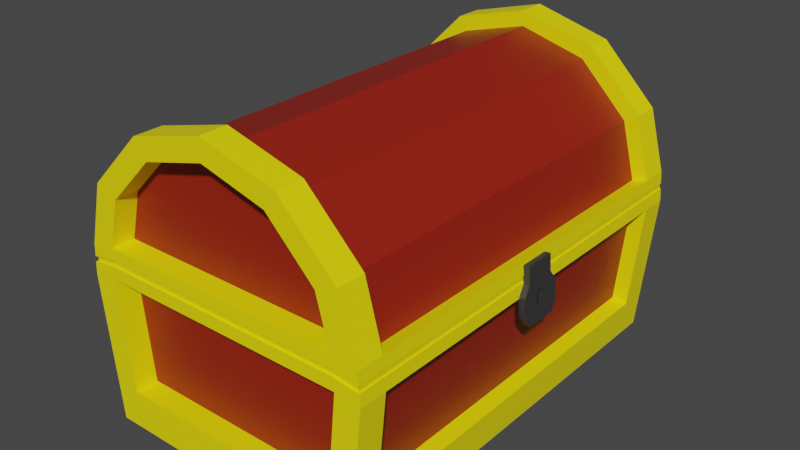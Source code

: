 # Source: chest.blend  (saved by Blender 3.4.6; exported with 4.5.12 LTS)
import bpy
from mathutils import Matrix  # noqa: F401  (used for matrix-valued properties, if any)

bpy.ops.wm.read_factory_settings(use_empty=True)
scene = bpy.context.scene
scene.name = 'Scene'

# ---- collections
col_chest = bpy.data.collections.new('Chest'); scene.collection.children.link(col_chest)

# ---- materials (node trees are filled in below, after node groups)
mat_material = bpy.data.materials.new('Material')
mat_material.use_transparent_shadow = False
mat_material_001 = bpy.data.materials.new('Material.001')
mat_material_001.use_transparent_shadow = False
mat_material_002 = bpy.data.materials.new('Material.002')
mat_material_002.use_transparent_shadow = False

# ---- material node trees
mat_material.use_nodes = True; mat_material.node_tree.nodes.clear()
_N = mat_material.node_tree.nodes; _L = mat_material.node_tree.links
n0 = _N.new('ShaderNodeBsdfPrincipled'); n0.name = 'Principled BSDF'; n0.location = (10, 300)
n0.distribution = 'GGX'
n0.subsurface_method = 'RANDOM_WALK_SKIN'
n0.inputs[0].default_value = (1.0, 0.8409, 0.0, 1.0)
n0.inputs[3].default_value = 1.45
n0.inputs[27].default_value = (0.0, 0.0, 0.0, 1.0)
n0.inputs[28].default_value = 1.0
n1 = _N.new('ShaderNodeOutputMaterial'); n1.name = 'Material Output'; n1.location = (300, 300)
_L.new(n0.outputs[0], n1.inputs[0])
n1.is_active_output = True
mat_material_001.use_nodes = True; mat_material_001.node_tree.nodes.clear()
_N = mat_material_001.node_tree.nodes; _L = mat_material_001.node_tree.links
n0 = _N.new('ShaderNodeBsdfPrincipled'); n0.name = 'Principled BSDF'; n0.location = (10, 300)
n0.distribution = 'GGX'
n0.subsurface_method = 'RANDOM_WALK_SKIN'
n0.inputs[0].default_value = (0.2957, 0.0127, 0.003829, 1.0)
n0.inputs[3].default_value = 1.45
n0.inputs[27].default_value = (0.0, 0.0, 0.0, 1.0)
n0.inputs[28].default_value = 1.0
n1 = _N.new('ShaderNodeOutputMaterial'); n1.name = 'Material Output'; n1.location = (300, 300)
_L.new(n0.outputs[0], n1.inputs[0])
n1.is_active_output = True
mat_material_002.use_nodes = True; mat_material_002.node_tree.nodes.clear()
_N = mat_material_002.node_tree.nodes; _L = mat_material_002.node_tree.links
n0 = _N.new('ShaderNodeBsdfPrincipled'); n0.name = 'Principled BSDF'; n0.location = (10, 300)
n0.distribution = 'GGX'
n0.subsurface_method = 'RANDOM_WALK_SKIN'
n0.inputs[0].default_value = (0.03741, 0.03741, 0.03741, 1.0)
n0.inputs[3].default_value = 1.45
n0.inputs[27].default_value = (0.0, 0.0, 0.0, 1.0)
n0.inputs[28].default_value = 1.0
n1 = _N.new('ShaderNodeOutputMaterial'); n1.name = 'Material Output'; n1.location = (300, 300)
_L.new(n0.outputs[0], n1.inputs[0])
n1.is_active_output = True

# ---- world
world_world = bpy.data.worlds.new('World'); scene.world = world_world
world_world.use_nodes = True; world_world.node_tree.nodes.clear()
_N = world_world.node_tree.nodes; _L = world_world.node_tree.links
n0 = _N.new('ShaderNodeOutputWorld'); n0.name = 'World Output'; n0.location = (300, 300)
n1 = _N.new('ShaderNodeBackground'); n1.name = 'Background'; n1.location = (10, 300)
n1.inputs[0].default_value = (0.05088, 0.05088, 0.05088, 1.0)
_L.new(n1.outputs[0], n0.inputs[0])
n0.is_active_output = True
world_world.color = (0.05088, 0.05088, 0.05088)
world_world.use_sun_shadow = False
world_world.sun_shadow_jitter_overblur = 0.0

# ---- meshes
me_cylinder_028 = bpy.data.meshes.new('Cylinder.028')
me_cylinder_028.from_pydata([(0.6914, -1.21, 0.004217), (-0.7718, -1.21, 0.004217), (0.6914, 1.304, 0.004217), (-0.7718, 1.304, 0.004217), (0.8799, 1.487, 0.2446), (0.7155, 1.487, 0.2505), (-0.9603, 1.487, 0.2446), (-0.9603, -1.393, 0.2446), (0.949, 1.487, 0.9547), (0.949, -1.393, 0.9547), (-1.029, 1.487, 0.9547), (-1.029, -1.393, 0.9547), (0.7864, 1.487, 0.9779), (0.7864, -1.393, 0.9779), (-0.8668, 1.487, 0.9779), (-0.8668, -1.393, 0.9779), (-0.7958, -1.393, 0.2505), (-0.9603, -1.21, 0.2446), (0.8799, 1.304, 0.2446), (0.8799, -1.393, 0.2446), (0.949, -1.21, 0.9547), (0.949, 1.304, 0.9547), (-1.029, 1.304, 0.9547), (-1.029, -1.21, 0.9547), (0.8566, 1.487, 0.004217), (0.8566, -1.393, 0.004217), (0.6914, 1.487, 0.004217), (0.6914, -1.393, 0.004217), (-0.9369, 1.487, 0.004217), (-0.7718, 1.487, 0.004217), (-0.9369, -1.393, 0.004217), (-0.7718, -1.393, 0.004217), (-0.9369, -1.21, 0.004217), (-0.9369, 1.304, 0.004217), (0.8566, -1.21, 0.004217), (0.8566, 1.304, 0.004217), (0.7155, -1.393, 0.2505), (-0.7958, 1.487, 0.2505), (-0.9603, 1.304, 0.2446), (0.8799, -1.21, 0.2446), (-0.7718, -1.21, 0.1078), (-0.7718, 1.304, 0.1078), (0.7864, 1.338, 0.9779), (-0.8668, 1.338, 0.9779), (-0.8668, -1.244, 0.9779), (0.7864, -1.244, 0.9779), (0.7155, 1.338, 0.2505), (0.6914, 1.304, 0.1078), (-0.7958, -1.244, 0.2505), (-0.9262, 1.304, 0.9647), (-0.9262, -1.21, 0.9647), (0.8459, -1.21, 0.9647), (0.8459, 1.304, 0.9647), (-0.7958, 1.338, 0.2505), (-0.8572, -1.21, 0.2547), (0.7768, -1.21, 0.2547), (0.7155, -1.244, 0.2505), (-0.8572, 1.304, 0.2547), (0.7768, 1.304, 0.2547), (0.6914, -1.21, 0.1078), (-0.8602, -1.363, 1.06), (-0.8573, -1.363, 1.096), (-1.007, 1.467, 1.035), (-1.006, 1.464, 1.071), (-0.9989, -1.21, 1.071), (-1.002, -1.21, 1.035), (-1.002, 1.304, 1.035), (-0.9989, 1.304, 1.071), (0.9214, -1.21, 1.035), (0.9185, -1.21, 1.071), (0.9185, 1.304, 1.071), (0.9214, 1.304, 1.035), (0.9424, -1.393, 1.036), (0.9395, -1.393, 1.072), (0.9395, 1.487, 1.072), (0.9424, 1.487, 1.036), (-1.02, -1.393, 1.072), (-1.023, -1.393, 1.036), (-1.02, 1.487, 1.072), (-1.023, 1.487, 1.036), (0.7769, 1.487, 1.096), (0.7798, 1.487, 1.06), (0.7798, -1.393, 1.06), (0.7769, -1.393, 1.096), (-0.8602, 1.487, 1.06), (-0.8573, 1.487, 1.096), (-0.8573, -1.393, 1.096), (-0.8602, -1.393, 1.06), (-1.02, 1.304, 1.072), (-1.023, 1.304, 1.036), (-1.023, -1.21, 1.036), (-1.02, -1.21, 1.072), (0.9424, 1.304, 1.036), (0.9395, 1.304, 1.072), (0.9395, -1.21, 1.072), (0.9424, -1.21, 1.036), (0.7798, -1.363, 1.06), (0.7769, -1.363, 1.096), (-0.8602, 1.457, 1.06), (-0.8573, 1.457, 1.096), (0.7769, 1.457, 1.096), (0.7798, 1.457, 1.06), (-1.006, -1.37, 1.071), (-1.007, -1.373, 1.035), (0.9265, -1.373, 1.035), (0.9257, -1.37, 1.071), (0.9257, 1.464, 1.071), (0.9265, 1.467, 1.035), (0.6015, -1.38, 1.034), (0.6015, -1.38, 1.089), (0.6015, 1.488, 1.034), (0.6015, 1.488, 1.089), (0.9331, -1.38, 1.034), (0.9331, -1.38, 1.089), (0.9331, 1.488, 1.034), (0.9331, 1.488, 1.089), (0.6015, 1.235, 1.034), (0.6015, -1.169, 1.034), (0.6015, -1.169, 1.089), (0.6015, 1.235, 1.089), (-1.012, -1.169, 1.034), (-1.012, -1.38, 1.034), (-1.012, -1.38, 1.089), (-1.012, 1.235, 1.089), (-1.012, 1.488, 1.089), (-1.012, 1.488, 1.034), (-1.012, 1.235, 1.034), (-1.012, -1.169, 1.089), (-0.8081, -1.169, 1.034), (-0.8081, -1.169, 1.089), (-1.012, 1.266, 1.089), (-1.012, 1.266, 1.034), (-0.8081, 1.266, 1.034), (-0.8081, 1.266, 1.089), (0.6685, -1.227, 0.05673), (0.6685, -1.227, 1.035), (0.6685, 1.25, 0.05673), (0.6685, 1.25, 1.035), (0.6309, -1.227, 0.05673), (0.6309, -1.227, 1.035), (0.6309, 1.25, 0.05673), (0.6309, 1.25, 1.035), (0.6309, 1.25, 0.7088), (0.6309, 1.25, 0.3828), (0.6309, -0.3848, 0.05673), (0.6309, 0.5064, 0.05673), (0.6309, 0.5064, 1.035), (0.6309, -0.3848, 1.035), (0.6309, -1.227, 0.7088), (0.6309, -1.227, 0.3828), (0.6309, 0.5064, 0.3828), (0.6309, -0.3848, 0.3828), (0.6309, 0.5064, 0.7088), (0.6309, -0.3848, 0.7088), (0.6685, 1.305, 1.035), (0.6685, 1.305, 0.05673), (0.6309, 1.305, 0.05673), (0.6309, 1.305, 1.035), (0.6309, 1.305, 0.3828), (0.6309, 1.305, 0.7088), (-0.7847, 1.25, 0.3828), (-0.7847, 1.25, 0.05673), (-0.8208, 1.25, 1.035), (-0.7847, 1.25, 0.7088), (-0.7847, 1.305, 0.3828), (-0.7847, 1.305, 0.05673), (-0.7847, 1.305, 1.035), (-0.7847, 1.305, 0.7088), (-0.8232, 1.25, 0.3828), (-0.8232, 1.25, 0.05673), (-0.8594, 1.25, 1.035), (-0.8232, 1.25, 0.7088), (-0.8232, 1.305, 0.3828), (-0.8232, 1.305, 0.05673), (-0.8232, 1.305, 1.035), (-0.8232, 1.305, 0.7088), (-0.7847, -1.21, 0.3828), (-0.7847, -1.21, 0.05673), (-0.8208, -1.21, 1.035), (-0.7847, -1.21, 0.7088), (-0.8232, -1.21, 0.3828), (-0.8232, -1.21, 0.05673), (-0.8594, -1.21, 1.035), (-0.8232, -1.21, 0.7088), (-0.7847, -1.235, 0.3828), (-0.7847, -1.235, 0.05673), (-0.7847, -1.235, 1.035), (-0.7847, -1.235, 0.7088), (-0.8232, -1.235, 0.3828), (-0.8232, -1.235, 0.05673), (-0.8232, -1.235, 1.035), (-0.8232, -1.235, 0.7088), (0.6434, -1.21, 0.3828), (0.6434, -1.21, 0.05673), (0.6434, -1.21, 1.035), (0.6434, -1.21, 0.7088), (0.6434, -1.235, 1.035), (0.6434, -1.235, 0.7088), (0.6434, -1.235, 0.3828), (0.6434, -1.235, 0.05673)], [], [(6, 38, 22, 10), (27, 0, 34, 25), (20, 9, 19, 39), (8, 12, 81, 75), (33, 28, 29, 3), (30, 32, 1, 31), (31, 1, 0, 27), (19, 9, 13, 36), (6, 10, 14, 37), (3, 29, 26, 2), (32, 33, 3, 1), (89, 79, 10, 22), (21, 8, 75, 92), (13, 9, 72, 82), (12, 14, 84, 81), (17, 7, 11, 23), (8, 21, 18, 4), (11, 7, 16, 15), (21, 92, 95, 20), (14, 12, 42, 43), (37, 14, 43, 53), (32, 17, 38, 33), (8, 4, 5, 12), (2, 0, 59, 47), (39, 34, 35, 18), (3, 2, 47, 41), (7, 30, 31, 16), (21, 20, 51, 52), (2, 26, 24, 35), (36, 16, 31, 27), (37, 5, 26, 29), (0, 2, 35, 34), (39, 19, 25, 34), (4, 24, 26, 5), (4, 18, 35, 24), (32, 30, 7, 17), (28, 6, 37, 29), (25, 19, 36, 27), (28, 33, 38, 6), (40, 41, 47, 59), (54, 50, 49, 57), (51, 55, 58, 52), (45, 44, 48, 56), (43, 42, 46, 53), (5, 37, 53, 46), (17, 23, 50, 54), (36, 13, 45, 56), (13, 15, 44, 45), (20, 39, 55, 51), (15, 16, 48, 44), (22, 38, 57, 49), (16, 36, 56, 48), (18, 21, 52, 58), (39, 18, 58, 55), (38, 17, 54, 57), (23, 22, 49, 50), (1, 3, 41, 40), (12, 5, 46, 42), (0, 1, 40, 59), (70, 69, 68, 71), (79, 84, 14, 10), (89, 22, 23, 90), (82, 87, 15, 13), (77, 90, 23, 11), (87, 77, 11, 15), (94, 73, 105, 69), (79, 89, 66, 62), (76, 91, 64, 102), (85, 80, 100, 99), (93, 94, 69, 70), (78, 85, 99, 63), (90, 77, 103, 65), (84, 79, 62, 98), (91, 88, 67, 64), (75, 81, 101, 107), (83, 86, 61, 97), (86, 76, 102, 61), (9, 20, 95, 72), (66, 65, 64, 67), (62, 66, 67, 63), (60, 96, 97, 61), (99, 100, 101, 98), (103, 60, 61, 102), (98, 62, 63, 99), (105, 97, 96, 104), (100, 106, 107, 101), (65, 103, 102, 64), (69, 105, 104, 68), (106, 70, 71, 107), (88, 78, 63, 67), (73, 83, 97, 105), (95, 92, 71, 68), (81, 84, 98, 101), (72, 95, 68, 104), (82, 72, 104, 96), (74, 93, 70, 106), (87, 82, 96, 60), (80, 74, 106, 100), (89, 90, 65, 66), (77, 87, 60, 103), (92, 75, 107, 71), (119, 111, 124, 123), (110, 111, 115, 114), (114, 115, 113, 112), (112, 113, 109, 108), (110, 114, 112, 108, 117, 116), (115, 111, 119, 118, 109, 113), (116, 119, 123, 126), (117, 118, 119, 116), (126, 123, 124, 125), (121, 122, 127, 120), (117, 108, 121, 120, 128), (129, 128, 132, 133), (109, 118, 129, 127, 122), (111, 110, 125, 124), (110, 116, 126, 125), (108, 109, 122, 121), (118, 117, 128, 129), (133, 132, 131, 130), (128, 120, 131, 132), (120, 127, 130, 131), (127, 129, 133, 130), (134, 135, 137, 136), (136, 137, 154, 155), (153, 147, 139, 148), (138, 149, 148, 139, 135, 134), (136, 140, 145, 144, 138, 134), (141, 137, 135, 139, 147, 146), (144, 151, 149, 138), (151, 153, 148, 149), (140, 143, 150, 145), (145, 150, 151, 144), (143, 142, 152, 150), (150, 152, 153, 151), (142, 141, 146, 152), (152, 146, 147, 153), (155, 154, 157, 159, 158, 156), (157, 141, 162, 166), (141, 142, 163, 162), (140, 136, 155, 156), (159, 157, 166, 167), (137, 141, 157, 154), (164, 167, 175, 172), (166, 162, 170, 174), (168, 171, 183, 180), (143, 140, 161, 160), (158, 159, 167, 164), (142, 143, 160, 163), (156, 158, 164, 165), (140, 156, 165, 161), (170, 171, 175, 174), (168, 169, 173, 172), (171, 168, 172, 175), (165, 164, 172, 173), (161, 169, 181, 177), (161, 165, 173, 169), (167, 166, 174, 175), (160, 161, 177, 176), (183, 182, 190, 191), (182, 178, 186, 190), (179, 176, 192, 195), (169, 168, 180, 181), (162, 163, 179, 178), (171, 170, 182, 183), (170, 162, 178, 182), (163, 160, 176, 179), (184, 185, 189, 188), (186, 187, 191, 190), (187, 184, 188, 191), (177, 181, 189, 185), (187, 186, 196, 197), (178, 179, 195, 194), (180, 183, 191, 188), (181, 180, 188, 189), (194, 195, 197, 196), (195, 192, 198, 197), (192, 193, 199, 198), (176, 177, 193, 192), (177, 185, 199, 193), (184, 187, 197, 198), (185, 184, 198, 199), (186, 178, 194, 196)])
me_cylinder_028.polygons.foreach_set('material_index', [0, 0, 0, 0, 0, 0, 0, 0, 0, 0, 0, 0, 0, 0, 0, 0, 0, 0, 0, 0, 0, 0, 0, 0, 0, 0, 0, 0, 0, 0, 0, 0, 0, 0, 0, 0, 0, 0, 0, 2, 1, 1, 1, 1, 0, 0, 0, 0, 0, 0, 0, 0, 0, 0, 0, 0, 0, 0, 0, 0, 0, 0, 0, 0, 0, 0, 0, 0, 0, 0, 0, 0, 0, 0, 0, 0, 0, 0, 0, 0, 0, 0, 0, 0, 0, 0, 0, 0, 0, 0, 0, 0, 0, 0, 0, 0, 0, 0, 0, 0, 0, 0, 0, 0, 0, 0, 0, 0, 0, 0, 0, 0, 0, 0, 0, 0, 0, 0, 0, 0, 0, 0, 0, 0, 2, 0, 0, 0, 2, 2, 2, 2, 2, 2, 2, 2, 0, 0, 2, 0, 0, 0, 0, 0, 0, 2, 0, 2, 0, 0, 0, 0, 0, 0, 0, 0, 0, 2, 0, 0, 2, 0, 2, 0, 0, 2, 0, 0, 0, 0, 0, 2, 0, 0, 0, 0, 0, 2, 0, 0, 0, 0])
_uv = me_cylinder_028.uv_layers.new(name='UVMap')
_uv.uv.foreach_set('vector', [0.2997, 0.5, 0.2997, 0.5317, 0.2567, 0.5317, 0.2567, 0.5, 0.6714, 1.0, 0.6167, 0.9008, 0.6858, 0.9683, 0.6858, 1.0, 0.7433, 0.9683, 0.7433, 1.0, 0.7003, 1.0, 0.7003, 0.9683, 0.7433, 0.5, 0.742, 0.5, 0.7535, 0.5, 0.7529, 0.5, 0.3142, 0.5317, 0.3142, 0.5, 0.3286, 0.5, 0.3833, 0.5992, 0.3142, 1.0, 0.3142, 0.9683, 0.3833, 0.9008, 0.3286, 1.0, 0.3286, 1.0, 0.3833, 0.9008, 0.6167, 0.9008, 0.6714, 1.0, 0.7003, 1.0, 0.7433, 1.0, 0.742, 1.0, 0.6893, 1.0, 0.2997, 0.5, 0.2567, 0.5, 0.258, 0.5, 0.3107, 0.5, 0.3833, 0.5992, 0.3286, 0.5, 0.6714, 0.5, 0.6167, 0.5992, 0.3142, 0.9683, 0.3142, 0.5317, 0.3833, 0.5992, 0.3833, 0.9008, 0.2471, 0.5317, 0.2471, 0.5, 0.2567, 0.5, 0.2567, 0.5317, 0.7433, 0.5317, 0.7433, 0.5, 0.7529, 0.5, 0.7529, 0.5317, 0.742, 1.0, 0.7433, 1.0, 0.7529, 1.0, 0.7535, 1.0, 0.742, 0.5, 0.258, 0.5, 0.2465, 0.5, 0.7535, 0.5, 0.2997, 0.9683, 0.2997, 1.0, 0.2567, 1.0, 0.2567, 0.9683, 0.7433, 0.5, 0.7433, 0.5317, 0.7003, 0.5317, 0.7003, 0.5, 0.2567, 1.0, 0.2997, 1.0, 0.3107, 1.0, 0.258, 1.0, 0.7433, 0.5317, 0.7529, 0.5317, 0.7529, 0.9683, 0.7433, 0.9683, 0.258, 0.5, 0.742, 0.5, 0.742, 0.5, 0.258, 0.5, 0.3107, 0.5, 0.258, 0.5, 0.258, 0.5, 0.3107, 0.5, 0.3142, 0.9683, 0.2997, 0.9683, 0.2997, 0.5317, 0.3142, 0.5317, 0.7433, 0.5, 0.7003, 0.5, 0.6893, 0.5, 0.742, 0.5, 0.6167, 0.5992, 0.6167, 0.9008, 0.6167, 0.9008, 0.6167, 0.5992, 0.7003, 0.9683, 0.6858, 0.9683, 0.6858, 0.5317, 0.7003, 0.5317, 0.3833, 0.5992, 0.6167, 0.5992, 0.6167, 0.5992, 0.3833, 0.5992, 0.2997, 1.0, 0.3142, 1.0, 0.3286, 1.0, 0.3107, 1.0, 0.7433, 0.5317, 0.7433, 0.9683, 0.7433, 0.9683, 0.7433, 0.5317, 0.6167, 0.5992, 0.6714, 0.5, 0.6858, 0.5, 0.6858, 0.5317, 0.6893, 1.0, 0.3107, 1.0, 0.3286, 1.0, 0.6714, 1.0, 0.3107, 0.5, 0.6893, 0.5, 0.6714, 0.5, 0.3286, 0.5, 0.6167, 0.9008, 0.6167, 0.5992, 0.6858, 0.5317, 0.6858, 0.9683, 0.7003, 0.9683, 0.7003, 1.0, 0.6858, 1.0, 0.6858, 0.9683, 0.7003, 0.5, 0.6858, 0.5, 0.6714, 0.5, 0.6893, 0.5, 0.7003, 0.5, 0.7003, 0.5317, 0.6858, 0.5317, 0.6858, 0.5, 0.3142, 0.9683, 0.3142, 1.0, 0.2997, 1.0, 0.2997, 0.9683, 0.3142, 0.5, 0.2997, 0.5, 0.3107, 0.5, 0.3286, 0.5, 0.6858, 1.0, 0.7003, 1.0, 0.6893, 1.0, 0.6714, 1.0, 0.3142, 0.5, 0.3142, 0.5317, 0.2997, 0.5317, 0.2997, 0.5, 0.3833, 0.9008, 0.3833, 0.5992, 0.6167, 0.5992, 0.6167, 0.9008, 0.2997, 0.9683, 0.2567, 0.9683, 0.2567, 0.5317, 0.2997, 0.5317, 0.7433, 0.9683, 0.7003, 0.9683, 0.7003, 0.5317, 0.7433, 0.5317, 0.742, 1.0, 0.258, 1.0, 0.3107, 1.0, 0.6893, 1.0, 0.258, 0.5, 0.742, 0.5, 0.6893, 0.5, 0.3107, 0.5, 0.6893, 0.5, 0.3107, 0.5, 0.3107, 0.5, 0.6893, 0.5, 0.2997, 0.9683, 0.2567, 0.9683, 0.2567, 0.9683, 0.2997, 0.9683, 0.6893, 1.0, 0.742, 1.0, 0.742, 1.0, 0.6893, 1.0, 0.742, 1.0, 0.258, 1.0, 0.258, 1.0, 0.742, 1.0, 0.7433, 0.9683, 0.7003, 0.9683, 0.7003, 0.9683, 0.7433, 0.9683, 0.258, 1.0, 0.3107, 1.0, 0.3107, 1.0, 0.258, 1.0, 0.2567, 0.5317, 0.2997, 0.5317, 0.2997, 0.5317, 0.2567, 0.5317, 0.3107, 1.0, 0.6893, 1.0, 0.6893, 1.0, 0.3107, 1.0, 0.7003, 0.5317, 0.7433, 0.5317, 0.7433, 0.5317, 0.7003, 0.5317, 0.7003, 0.9683, 0.7003, 0.5317, 0.7003, 0.5317, 0.7003, 0.9683, 0.2997, 0.5317, 0.2997, 0.9683, 0.2997, 0.9683, 0.2997, 0.5317, 0.2567, 0.9683, 0.2567, 0.5317, 0.2567, 0.5317, 0.2567, 0.9683, 0.3833, 0.9008, 0.3833, 0.5992, 0.3833, 0.5992, 0.3833, 0.9008, 0.742, 0.5, 0.6893, 0.5, 0.6893, 0.5, 0.742, 0.5, 0.6167, 0.9008, 0.3833, 0.9008, 0.3833, 0.9008, 0.6167, 0.9008, 0.7571, 0.5317, 0.7571, 0.9683, 0.7529, 0.9683, 0.7529, 0.5317, 0.2471, 0.5, 0.2465, 0.5, 0.258, 0.5, 0.2567, 0.5, 0.2471, 0.5317, 0.2567, 0.5317, 0.2567, 0.9683, 0.2471, 0.9683, 0.7535, 1.0, 0.2465, 1.0, 0.258, 1.0, 0.742, 1.0, 0.2471, 1.0, 0.2471, 0.9683, 0.2567, 0.9683, 0.2567, 1.0, 0.2465, 1.0, 0.2471, 1.0, 0.2567, 1.0, 0.258, 1.0, 0.7571, 0.9683, 0.7571, 1.0, 0.7571, 1.0, 0.7571, 0.9683, 0.2471, 0.5, 0.2471, 0.5317, 0.2471, 0.5317, 0.2471, 0.5, 0.2429, 1.0, 0.2429, 0.9683, 0.2429, 0.9683, 0.2429, 1.0, 0.2415, 0.5, 0.7585, 0.5, 0.7585, 0.5, 0.2415, 0.5, 0.7571, 0.5317, 0.7571, 0.9683, 0.7571, 0.9683, 0.7571, 0.5317, 0.2429, 0.5, 0.2415, 0.5, 0.2415, 0.5, 0.2429, 0.5, 0.2471, 0.9683, 0.2471, 1.0, 0.2471, 1.0, 0.2471, 0.9683, 0.2465, 0.5, 0.2471, 0.5, 0.2471, 0.5, 0.2465, 0.5, 0.2429, 0.9683, 0.2429, 0.5317, 0.2429, 0.5317, 0.2429, 0.9683, 0.7529, 0.5, 0.7535, 0.5, 0.7535, 0.5, 0.7529, 0.5, 0.7585, 1.0, 0.2415, 1.0, 0.2415, 1.0, 0.7585, 1.0, 0.2415, 1.0, 0.2429, 1.0, 0.2429, 1.0, 0.2415, 1.0, 0.7433, 1.0, 0.7433, 0.9683, 0.7529, 0.9683, 0.7529, 1.0, 0.2471, 0.5317, 0.2471, 0.9683, 0.2429, 0.9683, 0.2429, 0.5317, 0.2471, 0.5, 0.2471, 0.5317, 0.2429, 0.5317, 0.2429, 0.5, 0.2465, 1.0, 0.7535, 1.0, 0.7585, 1.0, 0.2415, 1.0, 0.2415, 0.5, 0.7585, 0.5, 0.7535, 0.5, 0.2465, 0.5, 0.2471, 1.0, 0.2465, 1.0, 0.2415, 1.0, 0.2429, 1.0, 0.2465, 0.5, 0.2471, 0.5, 0.2429, 0.5, 0.2415, 0.5, 0.7571, 1.0, 0.7585, 1.0, 0.7535, 1.0, 0.7529, 1.0, 0.7585, 0.5, 0.7571, 0.5, 0.7529, 0.5, 0.7535, 0.5, 0.2471, 0.9683, 0.2471, 1.0, 0.2429, 1.0, 0.2429, 0.9683, 0.7571, 0.9683, 0.7571, 1.0, 0.7529, 1.0, 0.7529, 0.9683, 0.7571, 0.5, 0.7571, 0.5317, 0.7529, 0.5317, 0.7529, 0.5, 0.2429, 0.5317, 0.2429, 0.5, 0.2429, 0.5, 0.2429, 0.5317, 0.7571, 1.0, 0.7585, 1.0, 0.7585, 1.0, 0.7571, 1.0, 0.7529, 0.9683, 0.7529, 0.5317, 0.7529, 0.5317, 0.7529, 0.9683, 0.7535, 0.5, 0.2465, 0.5, 0.2465, 0.5, 0.7535, 0.5, 0.7529, 1.0, 0.7529, 0.9683, 0.7529, 0.9683, 0.7529, 1.0, 0.7535, 1.0, 0.7529, 1.0, 0.7529, 1.0, 0.7535, 1.0, 0.7571, 0.5, 0.7571, 0.5317, 0.7571, 0.5317, 0.7571, 0.5, 0.2465, 1.0, 0.7535, 1.0, 0.7535, 1.0, 0.2465, 1.0, 0.7585, 0.5, 0.7571, 0.5, 0.7571, 0.5, 0.7585, 0.5, 0.2471, 0.5317, 0.2471, 0.9683, 0.2471, 0.9683, 0.2471, 0.5317, 0.2471, 1.0, 0.2465, 1.0, 0.2465, 1.0, 0.2471, 1.0, 0.7529, 0.5317, 0.7529, 0.5, 0.7529, 0.5, 0.7529, 0.5317, 0.875, 0.5833, 0.875, 0.5, 0.875, 0.5, 0.875, 0.5833, 0.375, 0.25, 0.625, 0.25, 0.625, 0.5, 0.375, 0.5, 0.375, 0.5, 0.625, 0.5, 0.625, 0.75, 0.375, 0.75, 0.375, 0.75, 0.625, 0.75, 0.625, 1.0, 0.375, 1.0, 0.125, 0.5, 0.375, 0.5, 0.375, 0.75, 0.125, 0.75, 0.125, 0.6667, 0.125, 0.5833, 0.625, 0.5, 0.875, 0.5, 0.875, 0.5833, 0.875, 0.6667, 0.875, 0.75, 0.625, 0.75, 0.375, 0.1667, 0.625, 0.1667, 0.625, 0.1667, 0.375, 0.1667, 0.375, 0.08333, 0.625, 0.08333, 0.625, 0.1667, 0.375, 0.1667, 0.375, 0.1667, 0.625, 0.1667, 0.625, 0.25, 0.375, 0.25, 0.375, 0.0, 0.625, 0.0, 0.625, 0.08333, 0.375, 0.08333, 0.125, 0.6667, 0.125, 0.75, 0.125, 0.75, 0.125, 0.6667, 0.125, 0.6667, 0.625, 0.08333, 0.375, 0.08333, 0.375, 0.08333, 0.625, 0.08333, 0.875, 0.75, 0.875, 0.6667, 0.875, 0.6667, 0.875, 0.6667, 0.875, 0.75, 0.625, 0.25, 0.375, 0.25, 0.375, 0.25, 0.625, 0.25, 0.125, 0.5, 0.125, 0.5833, 0.125, 0.5833, 0.125, 0.5, 0.375, 1.0, 0.625, 1.0, 0.625, 1.0, 0.375, 1.0, 0.625, 0.08333, 0.375, 0.08333, 0.375, 0.08333, 0.625, 0.08333, 0.625, 0.08333, 0.375, 0.08333, 0.375, 0.08333, 0.625, 0.08333, 0.125, 0.6667, 0.125, 0.6667, 0.125, 0.6667, 0.125, 0.6667, 0.375, 0.08333, 0.625, 0.08333, 0.625, 0.08333, 0.375, 0.08333, 0.875, 0.6667, 0.875, 0.6667, 0.875, 0.6667, 0.875, 0.6667, 0.375, 0.0, 0.625, 0.0, 0.625, 0.25, 0.375, 0.25, 0.375, 0.25, 0.625, 0.25, 0.625, 0.25, 0.375, 0.25, 0.5417, 0.6667, 0.625, 0.6667, 0.625, 0.75, 0.5417, 0.75, 0.375, 0.75, 0.4583, 0.75, 0.5417, 0.75, 0.625, 0.75, 0.625, 1.0, 0.375, 1.0, 0.125, 0.5, 0.375, 0.5, 0.375, 0.5833, 0.375, 0.6667, 0.375, 0.75, 0.125, 0.75, 0.625, 0.5, 0.875, 0.5, 0.875, 0.75, 0.625, 0.75, 0.625, 0.6667, 0.625, 0.5833, 0.375, 0.6667, 0.4583, 0.6667, 0.4583, 0.75, 0.375, 0.75, 0.4583, 0.6667, 0.5417, 0.6667, 0.5417, 0.75, 0.4583, 0.75, 0.375, 0.5, 0.4583, 0.5, 0.4583, 0.5833, 0.375, 0.5833, 0.375, 0.5833, 0.4583, 0.5833, 0.4583, 0.6667, 0.375, 0.6667, 0.4583, 0.5, 0.5417, 0.5, 0.5417, 0.5833, 0.4583, 0.5833, 0.4583, 0.5833, 0.5417, 0.5833, 0.5417, 0.6667, 0.4583, 0.6667, 0.5417, 0.5, 0.625, 0.5, 0.625, 0.5833, 0.5417, 0.5833, 0.5417, 0.5833, 0.625, 0.5833, 0.625, 0.6667, 0.5417, 0.6667, 0.375, 0.25, 0.625, 0.25, 0.625, 0.5, 0.5417, 0.5, 0.4583, 0.5, 0.375, 0.5, 0.625, 0.5, 0.625, 0.5, 0.625, 0.5, 0.625, 0.5, 0.625, 0.5, 0.5417, 0.5, 0.5417, 0.5, 0.625, 0.5, 0.375, 0.5, 0.125, 0.5, 0.125, 0.5, 0.375, 0.5, 0.5417, 0.5, 0.625, 0.5, 0.625, 0.5, 0.5417, 0.5, 0.875, 0.5, 0.625, 0.5, 0.625, 0.5, 0.875, 0.5, 0.4583, 0.5, 0.5417, 0.5, 0.5417, 0.5, 0.4583, 0.5, 0.625, 0.5, 0.625, 0.5, 0.625, 0.5, 0.625, 0.5, 0.4583, 0.5, 0.5417, 0.5, 0.5417, 0.5, 0.4583, 0.5, 0.4583, 0.5, 0.375, 0.5, 0.375, 0.5, 0.4583, 0.5, 0.4583, 0.5, 0.5417, 0.5, 0.5417, 0.5, 0.4583, 0.5, 0.5417, 0.5, 0.4583, 0.5, 0.4583, 0.5, 0.5417, 0.5, 0.375, 0.5, 0.4583, 0.5, 0.4583, 0.5, 0.375, 0.5, 0.375, 0.5, 0.375, 0.5, 0.375, 0.5, 0.375, 0.5, 0.625, 0.5, 0.5417, 0.5, 0.5417, 0.5, 0.625, 0.5, 0.4583, 0.5, 0.375, 0.5, 0.375, 0.5, 0.4583, 0.5, 0.5417, 0.5, 0.4583, 0.5, 0.4583, 0.5, 0.5417, 0.5, 0.375, 0.5, 0.4583, 0.5, 0.4583, 0.5, 0.375, 0.5, 0.375, 0.5, 0.375, 0.5, 0.375, 0.5, 0.375, 0.5, 0.375, 0.5, 0.375, 0.5, 0.375, 0.5, 0.375, 0.5, 0.5417, 0.5, 0.625, 0.5, 0.625, 0.5, 0.5417, 0.5, 0.4583, 0.5, 0.375, 0.5, 0.375, 0.5, 0.4583, 0.5, 0.5417, 0.5, 0.625, 0.5, 0.625, 0.5, 0.5417, 0.5, 0.625, 0.5, 0.625, 0.5, 0.625, 0.5, 0.625, 0.5, 0.5417, 0.5, 0.4583, 0.5, 0.4583, 0.5, 0.5417, 0.5, 0.375, 0.5, 0.4583, 0.5, 0.4583, 0.5, 0.375, 0.5, 0.625, 0.5, 0.5417, 0.5, 0.5417, 0.5, 0.625, 0.5, 0.5417, 0.5, 0.625, 0.5, 0.625, 0.5, 0.5417, 0.5, 0.625, 0.5, 0.625, 0.5, 0.625, 0.5, 0.625, 0.5, 0.5417, 0.5, 0.4583, 0.5, 0.4583, 0.5, 0.5417, 0.5, 0.4583, 0.5, 0.375, 0.5, 0.375, 0.5, 0.4583, 0.5, 0.625, 0.5, 0.5417, 0.5, 0.5417, 0.5, 0.625, 0.5, 0.5417, 0.5, 0.4583, 0.5, 0.4583, 0.5, 0.5417, 0.5, 0.375, 0.5, 0.375, 0.5, 0.375, 0.5, 0.375, 0.5, 0.5417, 0.5, 0.625, 0.5, 0.625, 0.5, 0.5417, 0.5, 0.625, 0.5, 0.5417, 0.5, 0.5417, 0.5, 0.625, 0.5, 0.4583, 0.5, 0.5417, 0.5, 0.5417, 0.5, 0.4583, 0.5, 0.375, 0.5, 0.4583, 0.5, 0.4583, 0.5, 0.375, 0.5, 0.625, 0.5, 0.5417, 0.5, 0.5417, 0.5, 0.625, 0.5, 0.5417, 0.5, 0.4583, 0.5, 0.4583, 0.5, 0.5417, 0.5, 0.4583, 0.5, 0.375, 0.5, 0.375, 0.5, 0.4583, 0.5, 0.4583, 0.5, 0.375, 0.5, 0.375, 0.5, 0.4583, 0.5, 0.375, 0.5, 0.375, 0.5, 0.375, 0.5, 0.375, 0.5, 0.4583, 0.5, 0.5417, 0.5, 0.5417, 0.5, 0.4583, 0.5, 0.375, 0.5, 0.4583, 0.5, 0.4583, 0.5, 0.375, 0.5, 0.625, 0.5, 0.625, 0.5, 0.625, 0.5, 0.625, 0.5])
me_cylinder_028.materials.append(mat_material)
me_cylinder_028.materials.append(mat_material_001)
me_cylinder_028.materials.append(mat_material_002)
me_cylinder_028.update()
me_cylinder_029 = bpy.data.meshes.new('Cylinder.029')
me_cylinder_029.from_pydata([(1.96, -0.07859, -0.05357), (1.96, 0.1267, -0.05357), (1.952, 0.1267, 0.05614), (1.952, -0.07859, 0.05614), (2.002, -0.07859, -0.04992), (2.002, 0.1267, -0.04992), (1.994, 0.1267, 0.05979), (1.994, -0.07859, 0.05979), (1.98, -0.07859, -0.3114), (1.98, 0.1267, -0.3114), (2.022, -0.07859, -0.3077), (2.022, 0.1267, -0.3077), (2.007, 0.172, -0.1144), (2.011, 0.1782, -0.1789), (2.017, 0.172, -0.2433), (1.975, 0.172, -0.2469), (1.971, 0.1782, -0.1824), (1.965, 0.172, -0.118), (2.007, -0.124, -0.1144), (2.011, -0.1302, -0.1789), (2.017, -0.124, -0.2433), (1.975, -0.124, -0.2469), (1.971, -0.1302, -0.1824), (1.965, -0.124, -0.118), (2.007, 0.05755, -0.1144), (2.011, 0.05895, -0.1789), (2.017, 0.05755, -0.2433), (2.007, -0.009461, -0.1144), (2.011, -0.01086, -0.1789), (2.017, -0.009461, -0.2433), (0.9789, 1.464, 0.9717), (0.9789, -1.416, 0.9717), (1.479, 1.464, 0.8377), (1.479, -1.416, 0.8377), (1.845, 1.464, 0.4717), (1.845, -1.416, 0.4717), (0.1129, 1.464, 0.4717), (0.1129, -1.416, 0.4717), (0.4789, 1.464, 0.8377), (0.4789, -1.416, 0.8377), (0.9789, 1.464, 0.8324), (1.398, 1.464, 0.7202), (1.398, -1.416, 0.7202), (0.9789, -1.416, 0.8324), (1.704, 1.464, 0.4136), (1.704, -1.416, 0.4136), (0.2537, 1.464, 0.4136), (0.2537, -1.416, 0.4136), (0.5602, 1.464, 0.7202), (0.5602, -1.416, 0.7202), (1.952, 1.464, 0.07232), (1.952, -1.416, 0.07232), (0.005882, 1.464, 0.07232), (0.005882, -1.416, 0.07232), (1.789, 1.464, 0.09563), (1.789, -1.416, 0.09563), (0.1685, 1.464, 0.09563), (0.1685, -1.416, 0.09563), (0.9789, -1.233, 0.9717), (0.9789, 1.281, 0.9717), (1.479, 1.281, 0.8377), (1.479, -1.233, 0.8377), (1.845, 1.281, 0.4717), (1.845, -1.233, 0.4717), (0.1129, 1.281, 0.4717), (0.1129, -1.233, 0.4717), (0.4789, 1.281, 0.8377), (0.4789, -1.233, 0.8377), (1.952, 1.281, 0.07232), (1.952, -1.233, 0.07232), (0.005882, -1.233, 0.07232), (0.005882, 1.281, 0.07232), (0.9789, 1.315, 0.8324), (1.398, 1.315, 0.7202), (1.398, -1.267, 0.7202), (0.9789, -1.267, 0.8324), (1.704, 1.315, 0.4136), (1.704, -1.267, 0.4136), (0.2537, 1.315, 0.4136), (0.5602, 1.315, 0.7202), (0.5602, -1.267, 0.7202), (0.2537, -1.267, 0.4136), (0.1685, 1.315, 0.09563), (1.789, 1.315, 0.09563), (1.789, -1.267, 0.09563), (0.1685, -1.267, 0.09563), (0.106, -1.233, 0.04551), (0.106, 1.281, 0.04551), (1.852, 1.281, 0.04551), (1.852, -1.233, 0.04551), (1.755, 1.281, 0.4199), (1.755, -1.233, 0.4199), (0.5307, 1.281, 0.748), (0.5307, -1.233, 0.748), (0.9789, -1.233, 0.8681), (0.9789, 1.281, 0.8681), (0.2026, 1.281, 0.4199), (0.2026, -1.233, 0.4199), (1.427, 1.281, 0.748), (1.427, -1.233, 0.748), (1.959, -1.416, -0.009386), (1.959, 1.464, -0.009386), (-0.0007282, -1.416, -0.009386), (-0.0007282, 1.464, -0.009386), (1.796, 1.464, 0.01388), (1.796, -1.416, 0.01388), (0.1619, 1.464, 0.01388), (0.1619, -1.416, 0.01388), (-0.0007292, 1.281, -0.009398), (-0.0007292, -1.233, -0.009398), (1.959, 1.281, -0.009398), (1.959, -1.233, -0.009398), (0.1647, -1.233, -0.009398), (0.1561, 1.281, -0.009398), (1.795, -1.233, -0.009398), (1.789, 1.281, -0.009398), (0.1752, -1.233, 0.2318), (0.1665, 1.281, 0.2318), (1.756, -1.233, 0.2507), (1.75, 1.281, 0.2507), (1.975, -0.01159, -0.2469), (1.971, -0.01184, -0.1824), (1.971, 0.06034, -0.1824), (1.975, 0.06052, -0.2469), (1.965, -0.01125, -0.118), (1.965, 0.06012, -0.118)], [], [(1, 0, 3, 2), (5, 6, 7, 4), (2, 3, 7, 6), (15, 14, 11, 9), (3, 0, 4, 7), (1, 2, 6, 5), (8, 9, 11, 10), (14, 20, 10, 11), (21, 120, 123, 15, 9, 8), (20, 21, 8, 10), (4, 0, 23, 18), (18, 23, 22, 19), (19, 22, 21, 20), (0, 1, 17, 125, 124, 23), (23, 124, 121, 22), (22, 121, 120, 21), (5, 4, 18, 12), (19, 20, 29, 28), (13, 12, 24, 25), (1, 5, 12, 17), (17, 12, 13, 16), (16, 13, 14, 15), (26, 25, 122, 123), (28, 29, 120, 121), (14, 13, 25, 26), (20, 14, 26, 29), (12, 18, 27, 24), (18, 19, 28, 27), (29, 26, 123, 120), (24, 27, 124, 125), (27, 28, 121, 124), (25, 24, 125, 122), (38, 66, 59, 30), (34, 62, 68, 50), (52, 36, 46, 56), (36, 64, 66, 38), (30, 59, 60, 32), (36, 38, 48, 46), (30, 32, 41, 40), (39, 37, 47, 49), (33, 31, 43, 42), (52, 71, 64, 36), (37, 53, 57, 47), (51, 35, 45, 55), (38, 30, 40, 48), (31, 39, 49, 43), (32, 34, 44, 41), (35, 33, 42, 45), (54, 56, 82, 83), (70, 65, 97, 86), (40, 41, 73, 72), (101, 104, 54, 50), (104, 106, 56, 54), (57, 53, 102, 107), (55, 57, 107, 105), (34, 50, 54, 44), (52, 56, 106, 103), (63, 35, 51, 69), (32, 60, 62, 34), (70, 53, 37, 65), (65, 37, 39, 67), (61, 33, 35, 63), (58, 31, 33, 61), (71, 108, 109, 70), (66, 64, 96, 92), (69, 68, 88, 89), (65, 67, 93, 97), (60, 59, 95, 98), (67, 39, 31, 58), (58, 61, 99, 94), (72, 73, 76, 83, 82, 78, 79), (74, 75, 80, 81, 85, 84, 77), (91, 89, 88, 90), (93, 94, 95, 92), (97, 93, 92, 96), (86, 97, 96, 87), (99, 91, 90, 98), (94, 99, 98, 95), (42, 43, 75, 74), (64, 71, 87, 96), (57, 55, 84, 85), (41, 44, 76, 73), (45, 42, 74, 77), (56, 46, 78, 82), (44, 54, 83, 76), (63, 69, 89, 91), (47, 57, 85, 81), (68, 62, 90, 88), (46, 48, 79, 78), (71, 70, 86, 87), (49, 47, 81, 80), (67, 58, 94, 93), (48, 40, 72, 79), (61, 63, 91, 99), (43, 49, 80, 75), (62, 60, 98, 90), (55, 45, 77, 84), (59, 66, 92, 95), (110, 68, 69, 111), (71, 52, 103, 108), (100, 111, 69, 51), (53, 70, 109, 102), (105, 100, 51, 55), (110, 101, 50, 68), (105, 114, 111, 100), (108, 103, 106, 113), (108, 113, 112, 109), (112, 107, 102, 109), (113, 106, 104, 115), (110, 111, 114, 115), (114, 105, 107, 112), (115, 104, 101, 110), (112, 113, 117, 116), (115, 114, 118, 119), (113, 115, 119, 117), (114, 112, 116, 118), (117, 119, 118, 116), (123, 122, 16, 15), (122, 125, 17, 16)])
me_cylinder_029.polygons.foreach_set('material_index', [2, 2, 2, 2, 2, 2, 2, 2, 2, 2, 2, 2, 2, 2, 2, 2, 2, 2, 2, 2, 2, 2, 2, 2, 2, 2, 2, 2, 2, 2, 2, 2, 0, 0, 0, 0, 0, 0, 0, 0, 0, 0, 0, 0, 0, 0, 0, 0, 0, 0, 0, 0, 0, 0, 0, 0, 0, 0, 0, 0, 0, 0, 0, 0, 0, 0, 0, 0, 0, 0, 1, 1, 1, 1, 1, 1, 1, 1, 0, 0, 0, 0, 0, 0, 0, 0, 0, 0, 0, 0, 0, 0, 0, 0, 0, 0, 0, 0, 0, 0, 0, 0, 0, 0, 0, 0, 0, 0, 0, 0, 0, 0, 2, 2, 2, 2, 2, 2, 2])
_uv = me_cylinder_029.uv_layers.new(name='UVMap')
_uv.uv.foreach_set('vector', [0.7547, 0.5317, 0.7547, 0.9683, 0.7668, 0.9683, 0.7668, 0.5317, 0.7547, 0.5317, 0.7668, 0.5317, 0.7668, 0.9683, 0.7547, 0.9683, 0.7668, 0.5317, 0.7668, 0.9683, 0.7668, 0.9683, 0.7668, 0.5317, 0.7547, 0.5317, 0.7547, 0.5317, 0.7547, 0.5317, 0.7547, 0.5317, 0.7668, 0.9683, 0.7547, 0.9683, 0.7547, 0.9683, 0.7668, 0.9683, 0.7547, 0.5317, 0.7668, 0.5317, 0.7668, 0.5317, 0.7547, 0.5317, 0.7547, 0.9683, 0.7547, 0.5317, 0.7547, 0.5317, 0.7547, 0.9683, 0.7547, 0.5317, 0.7547, 0.9683, 0.7547, 0.9683, 0.7547, 0.5317, 0.7547, 0.9683, 0.7547, 0.8347, 0.7547, 0.6566, 0.7547, 0.5317, 0.7547, 0.5317, 0.7547, 0.9683, 0.7547, 0.9683, 0.7547, 0.9683, 0.7547, 0.9683, 0.7547, 0.9683, 0.7547, 0.9683, 0.7547, 0.9683, 0.7547, 0.9683, 0.7547, 0.9683, 0.7547, 0.9683, 0.7547, 0.9683, 0.7547, 0.9683, 0.7547, 0.9683, 0.7547, 0.9683, 0.7547, 0.9683, 0.7547, 0.9683, 0.7547, 0.9683, 0.7547, 0.9683, 0.7547, 0.5317, 0.7547, 0.5317, 0.7547, 0.6606, 0.7547, 0.8313, 0.7547, 0.9683, 0.7547, 0.9683, 0.7547, 0.8313, 0.7547, 0.8336, 0.7547, 0.9683, 0.7547, 0.9683, 0.7547, 0.8336, 0.7547, 0.8347, 0.7547, 0.9683, 0.7547, 0.5317, 0.7547, 0.9683, 0.7547, 0.9683, 0.7547, 0.5317, 0.7547, 0.9683, 0.7547, 0.9683, 0.7547, 0.9683, 0.7547, 0.9683, 0.7547, 0.5317, 0.7547, 0.5317, 0.7547, 0.5317, 0.7547, 0.5317, 0.7547, 0.5317, 0.7547, 0.5317, 0.7547, 0.5317, 0.7547, 0.5317, 0.7547, 0.5317, 0.7547, 0.5317, 0.7547, 0.5317, 0.7547, 0.5317, 0.7547, 0.5317, 0.7547, 0.5317, 0.7547, 0.5317, 0.7547, 0.5317, 0.7547, 0.5317, 0.7547, 0.5317, 0.7547, 0.5317, 0.7547, 0.5317, 0.7547, 0.9683, 0.7547, 0.9683, 0.7547, 0.9683, 0.7547, 0.9683, 0.7547, 0.5317, 0.7547, 0.5317, 0.7547, 0.5317, 0.7547, 0.5317, 0.7547, 0.9683, 0.7547, 0.5317, 0.7547, 0.5317, 0.7547, 0.9683, 0.7547, 0.5317, 0.7547, 0.9683, 0.7547, 0.9683, 0.7547, 0.5317, 0.7547, 0.9683, 0.7547, 0.9683, 0.7547, 0.9683, 0.7547, 0.9683, 0.7547, 0.9683, 0.7547, 0.5317, 0.7547, 0.5317, 0.7547, 0.9683, 0.7547, 0.5317, 0.7547, 0.9683, 0.7547, 0.9683, 0.7547, 0.5317, 0.7547, 0.9683, 0.7547, 0.9683, 0.7547, 0.9683, 0.7547, 0.9683, 0.7547, 0.5317, 0.7547, 0.5317, 0.7547, 0.5317, 0.7547, 0.5317, 0.08333, 0.5, 0.08333, 0.5317, 7.451e-08, 0.5317, 7.451e-08, 0.5, 0.8333, 0.5, 0.8333, 0.5317, 0.7668, 0.5317, 0.7668, 0.5, 0.2332, 0.5, 0.1667, 0.5, 0.1667, 0.5, 0.23, 0.5, 0.1667, 0.5, 0.1667, 0.5317, 0.08333, 0.5317, 0.08333, 0.5, 1.0, 0.5, 1.0, 0.5317, 0.9167, 0.5317, 0.9167, 0.5, 0.1667, 0.5, 0.08333, 0.5, 0.08333, 0.5, 0.1667, 0.5, 1.0, 0.5, 0.9167, 0.5, 0.9167, 0.5, 1.0, 0.5, 0.08333, 1.0, 0.1667, 1.0, 0.1667, 1.0, 0.08333, 1.0, 0.9167, 1.0, 1.0, 1.0, 1.0, 1.0, 0.9167, 1.0, 0.2332, 0.5, 0.2332, 0.5317, 0.1667, 0.5317, 0.1667, 0.5, 0.1667, 1.0, 0.2332, 1.0, 0.23, 1.0, 0.1667, 1.0, 0.7668, 1.0, 0.8333, 1.0, 0.8333, 1.0, 0.77, 1.0, 0.08333, 0.5, 7.451e-08, 0.5, 7.451e-08, 0.5, 0.08333, 0.5, 7.451e-08, 1.0, 0.08333, 1.0, 0.08333, 1.0, 7.451e-08, 1.0, 0.9167, 0.5, 0.8333, 0.5, 0.8333, 0.5, 0.9167, 0.5, 0.8333, 1.0, 0.9167, 1.0, 0.9167, 1.0, 0.8333, 1.0, 0.77, 0.5, 0.23, 0.5, 0.23, 0.5, 0.77, 0.5, 0.2332, 0.9683, 0.1667, 0.9683, 0.1667, 0.9683, 0.2332, 0.9683, 1.0, 0.5, 0.9167, 0.5, 0.9167, 0.5, 1.0, 0.5, 0.7571, 0.5, 0.7585, 0.5, 0.77, 0.5, 0.7668, 0.5, 0.7585, 0.5, 0.2415, 0.5, 0.23, 0.5, 0.77, 0.5, 0.23, 1.0, 0.2332, 1.0, 0.2429, 1.0, 0.2415, 1.0, 0.77, 1.0, 0.23, 1.0, 0.2415, 1.0, 0.7585, 1.0, 0.8333, 0.5, 0.7668, 0.5, 0.77, 0.5, 0.8333, 0.5, 0.2332, 0.5, 0.23, 0.5, 0.2415, 0.5, 0.2429, 0.5, 0.8333, 0.9683, 0.8333, 1.0, 0.7668, 1.0, 0.7668, 0.9683, 0.9167, 0.5, 0.9167, 0.5317, 0.8333, 0.5317, 0.8333, 0.5, 0.2332, 0.9683, 0.2332, 1.0, 0.1667, 1.0, 0.1667, 0.9683, 0.1667, 0.9683, 0.1667, 1.0, 0.08333, 1.0, 0.08333, 0.9683, 0.9167, 0.9683, 0.9167, 1.0, 0.8333, 1.0, 0.8333, 0.9683, 1.0, 0.9683, 1.0, 1.0, 0.9167, 1.0, 0.9167, 0.9683, 0.2332, 0.5317, 0.2429, 0.5317, 0.2429, 0.9683, 0.2332, 0.9683, 0.08333, 0.5317, 0.1667, 0.5317, 0.1667, 0.5317, 0.08333, 0.5317, 0.7668, 0.9683, 0.7668, 0.5317, 0.7668, 0.5317, 0.7668, 0.9683, 0.1667, 0.9683, 0.08333, 0.9683, 0.08333, 0.9683, 0.1667, 0.9683, 0.9167, 0.5317, 1.0, 0.5317, 1.0, 0.5317, 0.9167, 0.5317, 0.08333, 0.9683, 0.08333, 1.0, 7.451e-08, 1.0, 7.451e-08, 0.9683, 1.0, 0.9683, 0.9167, 0.9683, 0.9167, 0.9683, 1.0, 0.9683, 7.451e-08, 0.5, 0.9167, 0.5, 0.8333, 0.5, 0.77, 0.5, 0.23, 0.5, 0.1667, 0.5, 0.08333, 0.5, 0.9167, 1.0, 7.451e-08, 1.0, 0.08333, 1.0, 0.1667, 1.0, 0.23, 1.0, 0.77, 1.0, 0.8333, 1.0, 0.8333, 0.9683, 0.7668, 0.9683, 0.7668, 0.5317, 0.8333, 0.5317, 0.08333, 0.9683, 7.451e-08, 0.9683, 7.451e-08, 0.5317, 0.08333, 0.5317, 0.1667, 0.9683, 0.08333, 0.9683, 0.08333, 0.5317, 0.1667, 0.5317, 0.2332, 0.9683, 0.1667, 0.9683, 0.1667, 0.5317, 0.2332, 0.5317, 0.9167, 0.9683, 0.8333, 0.9683, 0.8333, 0.5317, 0.9167, 0.5317, 1.0, 0.9683, 0.9167, 0.9683, 0.9167, 0.5317, 1.0, 0.5317, 0.9167, 1.0, 1.0, 1.0, 1.0, 1.0, 0.9167, 1.0, 0.1667, 0.5317, 0.2332, 0.5317, 0.2332, 0.5317, 0.1667, 0.5317, 0.23, 1.0, 0.77, 1.0, 0.77, 1.0, 0.23, 1.0, 0.9167, 0.5, 0.8333, 0.5, 0.8333, 0.5, 0.9167, 0.5, 0.8333, 1.0, 0.9167, 1.0, 0.9167, 1.0, 0.8333, 1.0, 0.23, 0.5, 0.1667, 0.5, 0.1667, 0.5, 0.23, 0.5, 0.8333, 0.5, 0.77, 0.5, 0.77, 0.5, 0.8333, 0.5, 0.8333, 0.9683, 0.7668, 0.9683, 0.7668, 0.9683, 0.8333, 0.9683, 0.1667, 1.0, 0.23, 1.0, 0.23, 1.0, 0.1667, 1.0, 0.7668, 0.5317, 0.8333, 0.5317, 0.8333, 0.5317, 0.7668, 0.5317, 0.1667, 0.5, 0.08333, 0.5, 0.08333, 0.5, 0.1667, 0.5, 0.2332, 0.5317, 0.2332, 0.9683, 0.2332, 0.9683, 0.2332, 0.5317, 0.08333, 1.0, 0.1667, 1.0, 0.1667, 1.0, 0.08333, 1.0, 0.08333, 0.9683, 7.451e-08, 0.9683, 7.451e-08, 0.9683, 0.08333, 0.9683, 0.08333, 0.5, 7.451e-08, 0.5, 7.451e-08, 0.5, 0.08333, 0.5, 0.9167, 0.9683, 0.8333, 0.9683, 0.8333, 0.9683, 0.9167, 0.9683, 7.451e-08, 1.0, 0.08333, 1.0, 0.08333, 1.0, 7.451e-08, 1.0, 0.8333, 0.5317, 0.9167, 0.5317, 0.9167, 0.5317, 0.8333, 0.5317, 0.77, 1.0, 0.8333, 1.0, 0.8333, 1.0, 0.77, 1.0, 7.451e-08, 0.5317, 0.08333, 0.5317, 0.08333, 0.5317, 7.451e-08, 0.5317, 0.7571, 0.5317, 0.7668, 0.5317, 0.7668, 0.9683, 0.7571, 0.9683, 0.2332, 0.5317, 0.2332, 0.5, 0.2429, 0.5, 0.2429, 0.5317, 0.7571, 1.0, 0.7571, 0.9683, 0.7668, 0.9683, 0.7668, 1.0, 0.2332, 1.0, 0.2332, 0.9683, 0.2429, 0.9683, 0.2429, 1.0, 0.7585, 1.0, 0.7571, 1.0, 0.7668, 1.0, 0.77, 1.0, 0.7571, 0.5317, 0.7571, 0.5, 0.7668, 0.5, 0.7668, 0.5317, 0.7585, 1.0, 0.7141, 0.9683, 0.7571, 0.9683, 0.7571, 1.0, 0.2429, 0.5317, 0.2429, 0.5, 0.2415, 0.5, 0.284, 0.5317, 0.2429, 0.5317, 0.284, 0.5317, 0.2863, 0.9683, 0.2429, 0.9683, 0.2863, 0.9683, 0.2415, 1.0, 0.2429, 1.0, 0.2429, 0.9683, 0.284, 0.5317, 0.2415, 0.5, 0.7585, 0.5, 0.7125, 0.5317, 0.7571, 0.5317, 0.7571, 0.9683, 0.7141, 0.9683, 0.7125, 0.5317, 0.7141, 0.9683, 0.7585, 1.0, 0.2415, 1.0, 0.2863, 0.9683, 0.7125, 0.5317, 0.7585, 0.5, 0.7571, 0.5, 0.7571, 0.5317, 0.2863, 0.9683, 0.284, 0.5317, 0.284, 0.5317, 0.2863, 0.9683, 0.7125, 0.5317, 0.7141, 0.9683, 0.7141, 0.9683, 0.7125, 0.5317, 0.284, 0.5317, 0.7125, 0.5317, 0.7125, 0.5317, 0.284, 0.5317, 0.7141, 0.9683, 0.2863, 0.9683, 0.2863, 0.9683, 0.7141, 0.9683, 0.284, 0.5317, 0.7125, 0.5317, 0.7141, 0.9683, 0.2863, 0.9683, 0.7547, 0.6566, 0.7547, 0.6621, 0.7547, 0.5317, 0.7547, 0.5317, 0.7547, 0.6621, 0.7547, 0.6606, 0.7547, 0.5317, 0.7547, 0.5317])
me_cylinder_029.materials.append(mat_material)
me_cylinder_029.materials.append(mat_material_001)
me_cylinder_029.materials.append(mat_material_002)
me_cylinder_029.update()

# ---- objects
ob_chest_bottom = bpy.data.objects.new('Chest_Bottom', me_cylinder_028)
ob_check_lid = bpy.data.objects.new('Check_Lid', me_cylinder_029)

# ---- transforms, parenting, visibility, modifiers, constraints
ob_chest_bottom.location = (0.0, 0.0, 0.0)
ob_check_lid.location = (-1.019, 0.02302, 1.082)
ob_check_lid.rotation_euler = (-5.079e-07, 0.0, 3.485e-07)

# ---- collection membership
col_chest.objects.link(ob_chest_bottom)
col_chest.objects.link(ob_check_lid)

# ---- scene / render settings (as saved in the file)
scene.frame_start = 1; scene.frame_end = 250; scene.frame_set(161)
scene.render.engine = 'BLENDER_EEVEE_NEXT'
scene.cycles.sampling_pattern = 'TABULATED_SOBOL'
scene.cycles.use_light_tree = False
scene.view_settings.view_transform = 'Filmic'
bpy.context.view_layer.update()

# ---- added for rendering (the .blend has no active camera and no usable light): camera, sun
cam_auto = bpy.data.cameras.new('AutoCamera')
cam_auto.lens = 50.0
cam_auto.sensor_width = 36.0
cam_auto.clip_end = 1000.0
ob_auto_camera = bpy.data.objects.new('AutoCamera', cam_auto)
scene.collection.objects.link(ob_auto_camera)
ob_auto_camera.location = (3.75969, -4.48005, 4.04729)
ob_auto_camera.rotation_euler = (1.09748, -7.21219e-08, 0.694738)
scene.camera = ob_auto_camera
light_auto_sun = bpy.data.lights.new('AutoSun', 'SUN')
light_auto_sun.energy = 3.0
light_auto_sun.angle = 0.0523599
ob_auto_sun = bpy.data.objects.new('AutoSun', light_auto_sun)
scene.collection.objects.link(ob_auto_sun)
ob_auto_sun.rotation_euler = (0.872665, 0.174533, 0.523599)
bpy.context.view_layer.update()
